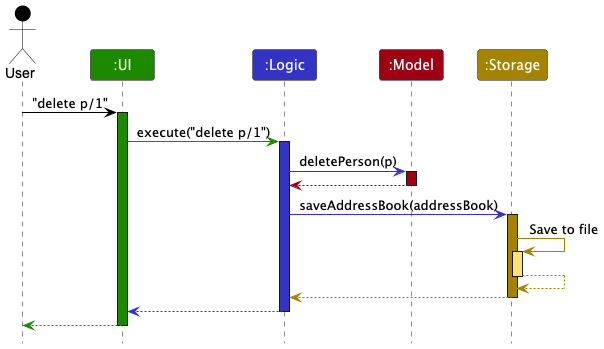

The diagram above was rendered by PlantUML. Its source (embedded in the PNG):
@startuml
!include style.puml
skinparam ArrowFontStyle plain

Actor User as user USER_COLOR
Participant ":UI" as ui UI_COLOR
Participant ":Logic" as logic LOGIC_COLOR
Participant ":Model" as model MODEL_COLOR
Participant ":Storage" as storage STORAGE_COLOR

user -[USER_COLOR]> ui : "delete p/1"
activate ui UI_COLOR

ui -[UI_COLOR]> logic : execute("delete p/1")
activate logic LOGIC_COLOR

logic -[LOGIC_COLOR]> model : deletePerson(p)
activate model MODEL_COLOR

model -[MODEL_COLOR]-> logic
deactivate model

logic -[LOGIC_COLOR]> storage : saveAddressBook(addressBook)
activate storage STORAGE_COLOR

storage -[STORAGE_COLOR]> storage : Save to file
activate storage STORAGE_COLOR_T1
storage --[STORAGE_COLOR]> storage
deactivate storage

storage --[STORAGE_COLOR]> logic
deactivate storage

logic --[LOGIC_COLOR]> ui
deactivate logic

ui--[UI_COLOR]> user
deactivate ui
@enduml